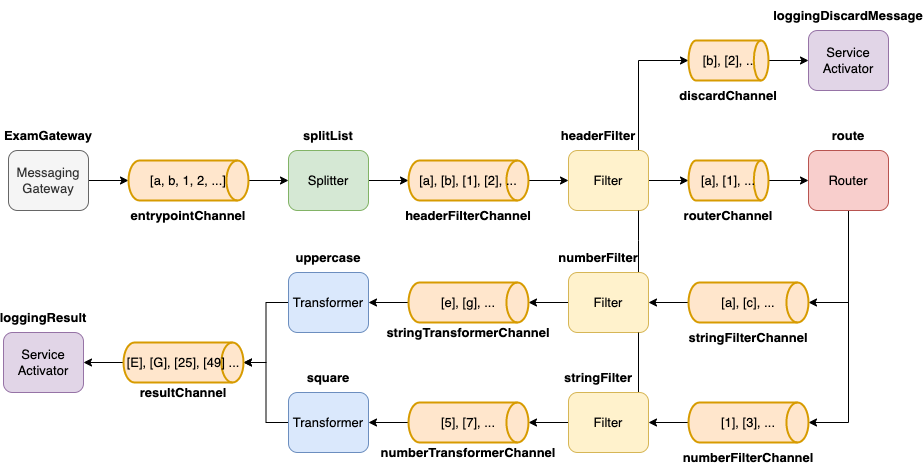

The diagram above was exported from draw.io. Its source (the exported page's mxGraphModel, read from the mxfile embedded in the PNG):
<mxGraphModel dx="538" dy="1011" grid="1" gridSize="10" guides="1" tooltips="1" connect="1" arrows="1" fold="1" page="1" pageScale="1" pageWidth="1169" pageHeight="827" math="0" shadow="0">
  <root>
    <mxCell id="0" />
    <mxCell id="1" parent="0" />
    <mxCell id="ap1c99-kO8NgGFUyzHyJ-7" style="edgeStyle=orthogonalEdgeStyle;rounded=0;orthogonalLoop=1;jettySize=auto;html=1;entryX=0;entryY=0.5;entryDx=0;entryDy=0;entryPerimeter=0;fontSize=13;" edge="1" parent="1" source="ap1c99-kO8NgGFUyzHyJ-2" target="ap1c99-kO8NgGFUyzHyJ-6">
      <mxGeometry relative="1" as="geometry" />
    </mxCell>
    <mxCell id="ap1c99-kO8NgGFUyzHyJ-2" value="&lt;font style=&quot;font-size: 13px;&quot;&gt;Messaging &lt;br&gt;Gateway&lt;/font&gt;" style="rounded=1;whiteSpace=wrap;html=1;fillColor=#f5f5f5;strokeColor=#666666;fontColor=#333333;" vertex="1" parent="1">
      <mxGeometry x="80" y="280" width="80" height="60" as="geometry" />
    </mxCell>
    <mxCell id="ap1c99-kO8NgGFUyzHyJ-10" style="edgeStyle=orthogonalEdgeStyle;rounded=0;orthogonalLoop=1;jettySize=auto;html=1;entryX=0;entryY=0.5;entryDx=0;entryDy=0;fontSize=13;" edge="1" parent="1" source="ap1c99-kO8NgGFUyzHyJ-6" target="ap1c99-kO8NgGFUyzHyJ-9">
      <mxGeometry relative="1" as="geometry" />
    </mxCell>
    <mxCell id="ap1c99-kO8NgGFUyzHyJ-6" value="[a, b, 1, 2, ...]" style="strokeWidth=2;html=1;shape=mxgraph.flowchart.direct_data;whiteSpace=wrap;fontSize=13;fillColor=#ffe6cc;strokeColor=#d79b00;" vertex="1" parent="1">
      <mxGeometry x="200" y="290" width="120" height="40" as="geometry" />
    </mxCell>
    <mxCell id="ap1c99-kO8NgGFUyzHyJ-8" value="entrypointChannel" style="text;html=1;strokeColor=none;fillColor=none;align=center;verticalAlign=middle;whiteSpace=wrap;rounded=0;fontSize=13;fontStyle=1" vertex="1" parent="1">
      <mxGeometry x="195" y="330" width="130" height="30" as="geometry" />
    </mxCell>
    <mxCell id="ap1c99-kO8NgGFUyzHyJ-13" style="edgeStyle=orthogonalEdgeStyle;rounded=0;orthogonalLoop=1;jettySize=auto;html=1;entryX=0;entryY=0.5;entryDx=0;entryDy=0;entryPerimeter=0;fontSize=13;" edge="1" parent="1" source="ap1c99-kO8NgGFUyzHyJ-9" target="ap1c99-kO8NgGFUyzHyJ-11">
      <mxGeometry relative="1" as="geometry" />
    </mxCell>
    <mxCell id="ap1c99-kO8NgGFUyzHyJ-9" value="&lt;font style=&quot;font-size: 13px;&quot;&gt;Splitter&lt;/font&gt;" style="rounded=1;whiteSpace=wrap;html=1;fillColor=#d5e8d4;strokeColor=#82b366;" vertex="1" parent="1">
      <mxGeometry x="360" y="280" width="80" height="60" as="geometry" />
    </mxCell>
    <mxCell id="ap1c99-kO8NgGFUyzHyJ-26" style="edgeStyle=orthogonalEdgeStyle;rounded=0;orthogonalLoop=1;jettySize=auto;html=1;exitX=1;exitY=0.5;exitDx=0;exitDy=0;exitPerimeter=0;entryX=0;entryY=0.5;entryDx=0;entryDy=0;fontSize=13;" edge="1" parent="1" source="ap1c99-kO8NgGFUyzHyJ-11" target="ap1c99-kO8NgGFUyzHyJ-25">
      <mxGeometry relative="1" as="geometry" />
    </mxCell>
    <mxCell id="ap1c99-kO8NgGFUyzHyJ-11" value="[a], [b], [1], [2], ..." style="strokeWidth=2;html=1;shape=mxgraph.flowchart.direct_data;whiteSpace=wrap;fontSize=13;fillColor=#ffe6cc;strokeColor=#d79b00;" vertex="1" parent="1">
      <mxGeometry x="480" y="290" width="120" height="40" as="geometry" />
    </mxCell>
    <mxCell id="ap1c99-kO8NgGFUyzHyJ-12" value="headerFilterChannel" style="text;html=1;strokeColor=none;fillColor=none;align=center;verticalAlign=middle;whiteSpace=wrap;rounded=0;fontSize=13;fontStyle=1" vertex="1" parent="1">
      <mxGeometry x="475" y="330" width="130" height="30" as="geometry" />
    </mxCell>
    <mxCell id="ap1c99-kO8NgGFUyzHyJ-31" style="edgeStyle=orthogonalEdgeStyle;rounded=0;orthogonalLoop=1;jettySize=auto;html=1;entryX=1;entryY=0.5;entryDx=0;entryDy=0;entryPerimeter=0;fontSize=13;" edge="1" parent="1" source="ap1c99-kO8NgGFUyzHyJ-14" target="ap1c99-kO8NgGFUyzHyJ-18">
      <mxGeometry relative="1" as="geometry" />
    </mxCell>
    <mxCell id="ap1c99-kO8NgGFUyzHyJ-32" style="edgeStyle=orthogonalEdgeStyle;rounded=0;orthogonalLoop=1;jettySize=auto;html=1;entryX=1;entryY=0.5;entryDx=0;entryDy=0;entryPerimeter=0;fontSize=13;" edge="1" parent="1" source="ap1c99-kO8NgGFUyzHyJ-14" target="ap1c99-kO8NgGFUyzHyJ-19">
      <mxGeometry relative="1" as="geometry" />
    </mxCell>
    <mxCell id="ap1c99-kO8NgGFUyzHyJ-14" value="&lt;font style=&quot;font-size: 13px;&quot;&gt;Router&lt;/font&gt;" style="rounded=1;whiteSpace=wrap;html=1;fillColor=#f8cecc;strokeColor=#b85450;" vertex="1" parent="1">
      <mxGeometry x="880" y="280" width="80" height="60" as="geometry" />
    </mxCell>
    <mxCell id="ap1c99-kO8NgGFUyzHyJ-33" style="edgeStyle=orthogonalEdgeStyle;rounded=0;orthogonalLoop=1;jettySize=auto;html=1;entryX=1;entryY=0.5;entryDx=0;entryDy=0;fontSize=13;" edge="1" parent="1" source="ap1c99-kO8NgGFUyzHyJ-18" target="ap1c99-kO8NgGFUyzHyJ-30">
      <mxGeometry relative="1" as="geometry" />
    </mxCell>
    <mxCell id="ap1c99-kO8NgGFUyzHyJ-18" value="[a], [c], ..." style="strokeWidth=2;html=1;shape=mxgraph.flowchart.direct_data;whiteSpace=wrap;fontSize=13;fillColor=#ffe6cc;strokeColor=#d79b00;" vertex="1" parent="1">
      <mxGeometry x="760" y="412" width="120" height="40" as="geometry" />
    </mxCell>
    <mxCell id="ap1c99-kO8NgGFUyzHyJ-35" style="edgeStyle=orthogonalEdgeStyle;rounded=0;orthogonalLoop=1;jettySize=auto;html=1;entryX=1;entryY=0.5;entryDx=0;entryDy=0;fontSize=13;" edge="1" parent="1" source="ap1c99-kO8NgGFUyzHyJ-19" target="ap1c99-kO8NgGFUyzHyJ-34">
      <mxGeometry relative="1" as="geometry" />
    </mxCell>
    <mxCell id="ap1c99-kO8NgGFUyzHyJ-19" value="[1], [3], ..." style="strokeWidth=2;html=1;shape=mxgraph.flowchart.direct_data;whiteSpace=wrap;fontSize=13;fillColor=#ffe6cc;strokeColor=#d79b00;" vertex="1" parent="1">
      <mxGeometry x="760" y="532" width="120" height="40" as="geometry" />
    </mxCell>
    <mxCell id="ap1c99-kO8NgGFUyzHyJ-20" value="stringFilterChannel" style="text;html=1;strokeColor=none;fillColor=none;align=center;verticalAlign=middle;whiteSpace=wrap;rounded=0;fontSize=13;fontStyle=1" vertex="1" parent="1">
      <mxGeometry x="755" y="452" width="130" height="30" as="geometry" />
    </mxCell>
    <mxCell id="ap1c99-kO8NgGFUyzHyJ-21" value="numberFilterChannel" style="text;html=1;strokeColor=none;fillColor=none;align=center;verticalAlign=middle;whiteSpace=wrap;rounded=0;fontSize=13;fontStyle=1" vertex="1" parent="1">
      <mxGeometry x="755" y="572" width="130" height="30" as="geometry" />
    </mxCell>
    <mxCell id="ap1c99-kO8NgGFUyzHyJ-28" style="edgeStyle=orthogonalEdgeStyle;rounded=0;orthogonalLoop=1;jettySize=auto;html=1;entryX=0;entryY=0.5;entryDx=0;entryDy=0;entryPerimeter=0;fontSize=13;" edge="1" parent="1" source="ap1c99-kO8NgGFUyzHyJ-25" target="ap1c99-kO8NgGFUyzHyJ-27">
      <mxGeometry relative="1" as="geometry" />
    </mxCell>
    <mxCell id="ap1c99-kO8NgGFUyzHyJ-76" style="edgeStyle=orthogonalEdgeStyle;rounded=0;orthogonalLoop=1;jettySize=auto;html=1;entryX=0;entryY=0.5;entryDx=0;entryDy=0;entryPerimeter=0;fontSize=13;endArrow=classic;endFill=1;" edge="1" parent="1" source="ap1c99-kO8NgGFUyzHyJ-25" target="ap1c99-kO8NgGFUyzHyJ-47">
      <mxGeometry relative="1" as="geometry">
        <Array as="points">
          <mxPoint x="710" y="190" />
        </Array>
      </mxGeometry>
    </mxCell>
    <mxCell id="ap1c99-kO8NgGFUyzHyJ-25" value="&lt;span style=&quot;font-size: 13px;&quot;&gt;Filter&lt;/span&gt;" style="rounded=1;whiteSpace=wrap;html=1;fillColor=#fff2cc;strokeColor=#d6b656;" vertex="1" parent="1">
      <mxGeometry x="640" y="280" width="80" height="60" as="geometry" />
    </mxCell>
    <mxCell id="ap1c99-kO8NgGFUyzHyJ-29" style="edgeStyle=orthogonalEdgeStyle;rounded=0;orthogonalLoop=1;jettySize=auto;html=1;entryX=0;entryY=0.5;entryDx=0;entryDy=0;fontSize=13;" edge="1" parent="1" source="ap1c99-kO8NgGFUyzHyJ-27" target="ap1c99-kO8NgGFUyzHyJ-14">
      <mxGeometry relative="1" as="geometry" />
    </mxCell>
    <mxCell id="ap1c99-kO8NgGFUyzHyJ-27" value="[a], [1], ..." style="strokeWidth=2;html=1;shape=mxgraph.flowchart.direct_data;whiteSpace=wrap;fontSize=13;fillColor=#ffe6cc;strokeColor=#d79b00;" vertex="1" parent="1">
      <mxGeometry x="760" y="290" width="80" height="40" as="geometry" />
    </mxCell>
    <mxCell id="ap1c99-kO8NgGFUyzHyJ-41" style="edgeStyle=orthogonalEdgeStyle;rounded=0;orthogonalLoop=1;jettySize=auto;html=1;entryX=1;entryY=0.5;entryDx=0;entryDy=0;entryPerimeter=0;fontSize=13;" edge="1" parent="1" source="ap1c99-kO8NgGFUyzHyJ-30" target="ap1c99-kO8NgGFUyzHyJ-37">
      <mxGeometry relative="1" as="geometry" />
    </mxCell>
    <mxCell id="ap1c99-kO8NgGFUyzHyJ-79" style="edgeStyle=orthogonalEdgeStyle;rounded=0;orthogonalLoop=1;jettySize=auto;html=1;fontSize=13;endArrow=none;endFill=0;" edge="1" parent="1" source="ap1c99-kO8NgGFUyzHyJ-30" target="ap1c99-kO8NgGFUyzHyJ-25">
      <mxGeometry relative="1" as="geometry">
        <Array as="points">
          <mxPoint x="710" y="370" />
          <mxPoint x="710" y="370" />
        </Array>
      </mxGeometry>
    </mxCell>
    <mxCell id="ap1c99-kO8NgGFUyzHyJ-30" value="&lt;span style=&quot;font-size: 13px;&quot;&gt;Filter&lt;/span&gt;" style="rounded=1;whiteSpace=wrap;html=1;fillColor=#fff2cc;strokeColor=#d6b656;" vertex="1" parent="1">
      <mxGeometry x="640" y="402" width="80" height="60" as="geometry" />
    </mxCell>
    <mxCell id="ap1c99-kO8NgGFUyzHyJ-42" style="edgeStyle=orthogonalEdgeStyle;rounded=0;orthogonalLoop=1;jettySize=auto;html=1;entryX=1;entryY=0.5;entryDx=0;entryDy=0;entryPerimeter=0;fontSize=13;" edge="1" parent="1" source="ap1c99-kO8NgGFUyzHyJ-34" target="ap1c99-kO8NgGFUyzHyJ-39">
      <mxGeometry relative="1" as="geometry" />
    </mxCell>
    <mxCell id="ap1c99-kO8NgGFUyzHyJ-78" style="edgeStyle=orthogonalEdgeStyle;rounded=0;orthogonalLoop=1;jettySize=auto;html=1;fontSize=13;endArrow=none;endFill=0;" edge="1" parent="1" source="ap1c99-kO8NgGFUyzHyJ-34">
      <mxGeometry relative="1" as="geometry">
        <mxPoint x="710" y="462" as="targetPoint" />
        <Array as="points">
          <mxPoint x="710" y="462" />
        </Array>
      </mxGeometry>
    </mxCell>
    <mxCell id="ap1c99-kO8NgGFUyzHyJ-34" value="&lt;span style=&quot;font-size: 13px;&quot;&gt;Filter&lt;/span&gt;" style="rounded=1;whiteSpace=wrap;html=1;fillColor=#fff2cc;strokeColor=#d6b656;" vertex="1" parent="1">
      <mxGeometry x="640" y="522" width="80" height="60" as="geometry" />
    </mxCell>
    <mxCell id="ap1c99-kO8NgGFUyzHyJ-36" value="routerChannel" style="text;html=1;strokeColor=none;fillColor=none;align=center;verticalAlign=middle;whiteSpace=wrap;rounded=0;fontSize=13;fontStyle=1" vertex="1" parent="1">
      <mxGeometry x="735" y="330" width="130" height="30" as="geometry" />
    </mxCell>
    <mxCell id="ap1c99-kO8NgGFUyzHyJ-45" style="edgeStyle=orthogonalEdgeStyle;rounded=0;orthogonalLoop=1;jettySize=auto;html=1;entryX=1;entryY=0.5;entryDx=0;entryDy=0;fontSize=13;" edge="1" parent="1" source="ap1c99-kO8NgGFUyzHyJ-37" target="ap1c99-kO8NgGFUyzHyJ-43">
      <mxGeometry relative="1" as="geometry" />
    </mxCell>
    <mxCell id="ap1c99-kO8NgGFUyzHyJ-37" value="[e], [g], ..." style="strokeWidth=2;html=1;shape=mxgraph.flowchart.direct_data;whiteSpace=wrap;fontSize=13;fillColor=#ffe6cc;strokeColor=#d79b00;" vertex="1" parent="1">
      <mxGeometry x="480" y="412" width="120" height="40" as="geometry" />
    </mxCell>
    <mxCell id="ap1c99-kO8NgGFUyzHyJ-38" value="stringTransformerChannel" style="text;html=1;strokeColor=none;fillColor=none;align=center;verticalAlign=middle;whiteSpace=wrap;rounded=0;fontSize=13;fontStyle=1" vertex="1" parent="1">
      <mxGeometry x="475" y="452" width="130" height="20" as="geometry" />
    </mxCell>
    <mxCell id="ap1c99-kO8NgGFUyzHyJ-46" style="edgeStyle=orthogonalEdgeStyle;rounded=0;orthogonalLoop=1;jettySize=auto;html=1;entryX=1;entryY=0.5;entryDx=0;entryDy=0;fontSize=13;" edge="1" parent="1" source="ap1c99-kO8NgGFUyzHyJ-39" target="ap1c99-kO8NgGFUyzHyJ-44">
      <mxGeometry relative="1" as="geometry" />
    </mxCell>
    <mxCell id="ap1c99-kO8NgGFUyzHyJ-39" value="[5], [7], ..." style="strokeWidth=2;html=1;shape=mxgraph.flowchart.direct_data;whiteSpace=wrap;fontSize=13;fillColor=#ffe6cc;strokeColor=#d79b00;" vertex="1" parent="1">
      <mxGeometry x="480" y="532" width="120" height="40" as="geometry" />
    </mxCell>
    <mxCell id="ap1c99-kO8NgGFUyzHyJ-40" value="numberTransformerChannel" style="text;html=1;strokeColor=none;fillColor=none;align=center;verticalAlign=middle;whiteSpace=wrap;rounded=0;fontSize=13;fontStyle=1" vertex="1" parent="1">
      <mxGeometry x="475" y="572" width="130" height="20" as="geometry" />
    </mxCell>
    <mxCell id="ap1c99-kO8NgGFUyzHyJ-57" style="edgeStyle=orthogonalEdgeStyle;rounded=0;orthogonalLoop=1;jettySize=auto;html=1;entryX=1;entryY=0.5;entryDx=0;entryDy=0;entryPerimeter=0;fontSize=13;endArrow=classic;endFill=1;" edge="1" parent="1" source="ap1c99-kO8NgGFUyzHyJ-43" target="ap1c99-kO8NgGFUyzHyJ-55">
      <mxGeometry relative="1" as="geometry" />
    </mxCell>
    <mxCell id="ap1c99-kO8NgGFUyzHyJ-43" value="&lt;font style=&quot;font-size: 13px;&quot;&gt;Transformer&lt;/font&gt;" style="rounded=1;whiteSpace=wrap;html=1;fillColor=#dae8fc;strokeColor=#6c8ebf;" vertex="1" parent="1">
      <mxGeometry x="360" y="402" width="80" height="60" as="geometry" />
    </mxCell>
    <mxCell id="ap1c99-kO8NgGFUyzHyJ-61" style="edgeStyle=orthogonalEdgeStyle;rounded=0;orthogonalLoop=1;jettySize=auto;html=1;entryX=1;entryY=0.5;entryDx=0;entryDy=0;entryPerimeter=0;fontSize=13;endArrow=classic;endFill=1;" edge="1" parent="1" source="ap1c99-kO8NgGFUyzHyJ-44" target="ap1c99-kO8NgGFUyzHyJ-55">
      <mxGeometry relative="1" as="geometry" />
    </mxCell>
    <mxCell id="ap1c99-kO8NgGFUyzHyJ-44" value="&lt;font style=&quot;font-size: 13px;&quot;&gt;Transformer&lt;/font&gt;" style="rounded=1;whiteSpace=wrap;html=1;fillColor=#dae8fc;strokeColor=#6c8ebf;" vertex="1" parent="1">
      <mxGeometry x="360" y="522" width="80" height="60" as="geometry" />
    </mxCell>
    <mxCell id="ap1c99-kO8NgGFUyzHyJ-77" style="edgeStyle=orthogonalEdgeStyle;rounded=0;orthogonalLoop=1;jettySize=auto;html=1;entryX=0;entryY=0.5;entryDx=0;entryDy=0;fontSize=13;endArrow=classic;endFill=1;" edge="1" parent="1" source="ap1c99-kO8NgGFUyzHyJ-47" target="ap1c99-kO8NgGFUyzHyJ-52">
      <mxGeometry relative="1" as="geometry" />
    </mxCell>
    <mxCell id="ap1c99-kO8NgGFUyzHyJ-47" value="[b], [2], .." style="strokeWidth=2;html=1;shape=mxgraph.flowchart.direct_data;whiteSpace=wrap;fontSize=13;fillColor=#ffe6cc;strokeColor=#d79b00;" vertex="1" parent="1">
      <mxGeometry x="760" y="170" width="80" height="40" as="geometry" />
    </mxCell>
    <mxCell id="ap1c99-kO8NgGFUyzHyJ-52" value="&lt;font style=&quot;font-size: 13px;&quot;&gt;Service Activator&lt;/font&gt;" style="rounded=1;whiteSpace=wrap;html=1;fillColor=#e1d5e7;strokeColor=#9673a6;" vertex="1" parent="1">
      <mxGeometry x="880" y="160" width="80" height="60" as="geometry" />
    </mxCell>
    <mxCell id="ap1c99-kO8NgGFUyzHyJ-53" value="discardChannel" style="text;html=1;strokeColor=none;fillColor=none;align=center;verticalAlign=middle;whiteSpace=wrap;rounded=0;fontSize=13;fontStyle=1" vertex="1" parent="1">
      <mxGeometry x="735" y="210" width="130" height="30" as="geometry" />
    </mxCell>
    <mxCell id="ap1c99-kO8NgGFUyzHyJ-64" style="edgeStyle=orthogonalEdgeStyle;rounded=0;orthogonalLoop=1;jettySize=auto;html=1;entryX=1;entryY=0.5;entryDx=0;entryDy=0;fontSize=13;endArrow=classic;endFill=1;" edge="1" parent="1" source="ap1c99-kO8NgGFUyzHyJ-55" target="ap1c99-kO8NgGFUyzHyJ-63">
      <mxGeometry relative="1" as="geometry" />
    </mxCell>
    <mxCell id="ap1c99-kO8NgGFUyzHyJ-55" value="[E], [G], [25], [49] ..." style="strokeWidth=2;html=1;shape=mxgraph.flowchart.direct_data;whiteSpace=wrap;fontSize=13;fillColor=#ffe6cc;strokeColor=#d79b00;" vertex="1" parent="1">
      <mxGeometry x="195" y="472" width="120" height="40" as="geometry" />
    </mxCell>
    <mxCell id="ap1c99-kO8NgGFUyzHyJ-60" value="resultChannel" style="text;html=1;strokeColor=none;fillColor=none;align=center;verticalAlign=middle;whiteSpace=wrap;rounded=0;fontSize=13;fontStyle=1" vertex="1" parent="1">
      <mxGeometry x="190" y="512" width="130" height="20" as="geometry" />
    </mxCell>
    <mxCell id="ap1c99-kO8NgGFUyzHyJ-63" value="&lt;font style=&quot;font-size: 13px;&quot;&gt;Service Activator&lt;/font&gt;" style="rounded=1;whiteSpace=wrap;html=1;fillColor=#e1d5e7;strokeColor=#9673a6;" vertex="1" parent="1">
      <mxGeometry x="75" y="462" width="80" height="60" as="geometry" />
    </mxCell>
    <mxCell id="ap1c99-kO8NgGFUyzHyJ-65" value="ExamGateway" style="text;html=1;strokeColor=none;fillColor=none;align=center;verticalAlign=middle;whiteSpace=wrap;rounded=0;fontSize=13;fontStyle=1" vertex="1" parent="1">
      <mxGeometry x="90" y="250" width="60" height="30" as="geometry" />
    </mxCell>
    <mxCell id="ap1c99-kO8NgGFUyzHyJ-66" value="splitList" style="text;html=1;strokeColor=none;fillColor=none;align=center;verticalAlign=middle;whiteSpace=wrap;rounded=0;fontSize=13;fontStyle=1" vertex="1" parent="1">
      <mxGeometry x="370" y="250" width="60" height="30" as="geometry" />
    </mxCell>
    <mxCell id="ap1c99-kO8NgGFUyzHyJ-73" value="headerFilter" style="text;html=1;strokeColor=none;fillColor=none;align=center;verticalAlign=middle;whiteSpace=wrap;rounded=0;fontSize=13;fontStyle=1" vertex="1" parent="1">
      <mxGeometry x="640" y="250" width="60" height="30" as="geometry" />
    </mxCell>
    <mxCell id="ap1c99-kO8NgGFUyzHyJ-74" value="route" style="text;html=1;strokeColor=none;fillColor=none;align=center;verticalAlign=middle;whiteSpace=wrap;rounded=0;fontSize=13;fontStyle=1" vertex="1" parent="1">
      <mxGeometry x="890" y="250" width="60" height="30" as="geometry" />
    </mxCell>
    <mxCell id="ap1c99-kO8NgGFUyzHyJ-75" value="loggingDiscardMessage" style="text;html=1;strokeColor=none;fillColor=none;align=center;verticalAlign=middle;whiteSpace=wrap;rounded=0;fontSize=13;fontStyle=1" vertex="1" parent="1">
      <mxGeometry x="890" y="130" width="60" height="30" as="geometry" />
    </mxCell>
    <mxCell id="ap1c99-kO8NgGFUyzHyJ-80" value="numberFilter" style="text;html=1;strokeColor=none;fillColor=none;align=center;verticalAlign=middle;whiteSpace=wrap;rounded=0;fontSize=13;fontStyle=1" vertex="1" parent="1">
      <mxGeometry x="640" y="372" width="60" height="30" as="geometry" />
    </mxCell>
    <mxCell id="ap1c99-kO8NgGFUyzHyJ-81" value="stringFilter" style="text;html=1;strokeColor=none;fillColor=none;align=center;verticalAlign=middle;whiteSpace=wrap;rounded=0;fontSize=13;fontStyle=1" vertex="1" parent="1">
      <mxGeometry x="640" y="492" width="60" height="30" as="geometry" />
    </mxCell>
    <mxCell id="ap1c99-kO8NgGFUyzHyJ-82" value="uppercase" style="text;html=1;strokeColor=none;fillColor=none;align=center;verticalAlign=middle;whiteSpace=wrap;rounded=0;fontSize=13;fontStyle=1" vertex="1" parent="1">
      <mxGeometry x="370" y="372" width="60" height="30" as="geometry" />
    </mxCell>
    <mxCell id="ap1c99-kO8NgGFUyzHyJ-83" value="square" style="text;html=1;strokeColor=none;fillColor=none;align=center;verticalAlign=middle;whiteSpace=wrap;rounded=0;fontSize=13;fontStyle=1" vertex="1" parent="1">
      <mxGeometry x="370" y="492" width="60" height="30" as="geometry" />
    </mxCell>
    <mxCell id="ap1c99-kO8NgGFUyzHyJ-84" value="loggingResult" style="text;html=1;strokeColor=none;fillColor=none;align=center;verticalAlign=middle;whiteSpace=wrap;rounded=0;fontSize=13;fontStyle=1" vertex="1" parent="1">
      <mxGeometry x="85" y="432" width="60" height="30" as="geometry" />
    </mxCell>
  </root>
</mxGraphModel>